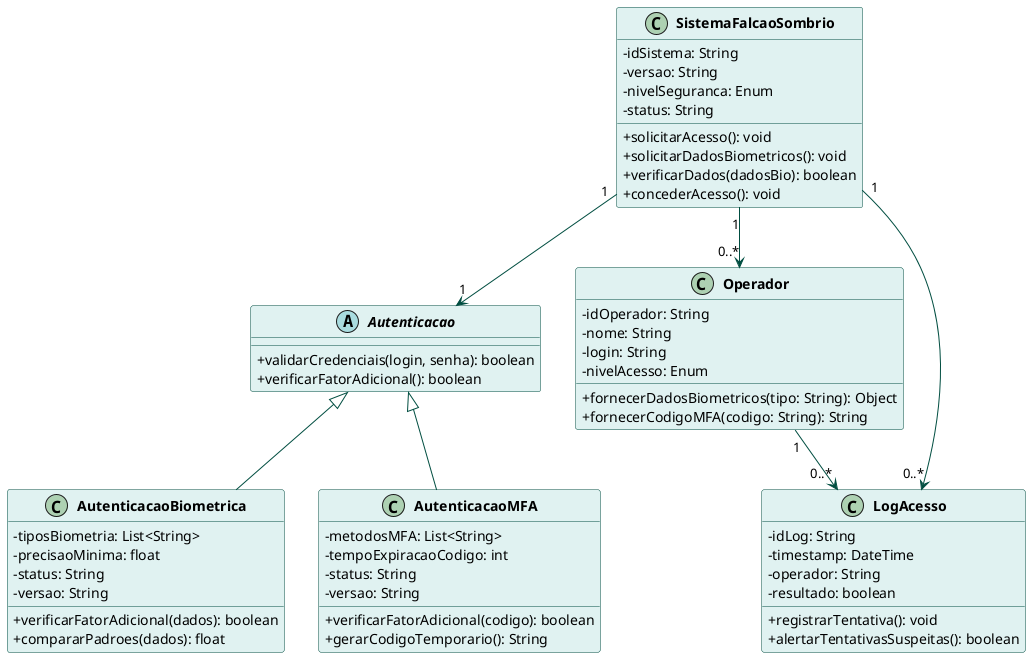

The diagram above was rendered by PlantUML. Its source (embedded in the PNG):
@startuml diagrama_subsistema_autenticacao

' Definição de estilos e cores
skinparam classAttributeIconSize 0
skinparam classFontStyle bold
skinparam classFontSize 14
skinparam classBackgroundColor #E0F2F1
skinparam classBorderColor #004D40
skinparam arrowColor #004D40

' Classe SistemaFalcaoSombrio
class SistemaFalcaoSombrio {
  -idSistema: String
  -versao: String
  -nivelSeguranca: Enum
  -status: String
  +solicitarAcesso(): void
  +solicitarDadosBiometricos(): void
  +verificarDados(dadosBio): boolean
  +concederAcesso(): void
}

' Classe Autenticacao
abstract class Autenticacao {
  +validarCredenciais(login, senha): boolean
  +verificarFatorAdicional(): boolean
}

' Classe AutenticacaoBiometrica
class AutenticacaoBiometrica {
  -tiposBiometria: List<String>
  -precisaoMinima: float
  -status: String
  -versao: String
  +verificarFatorAdicional(dados): boolean
  +compararPadroes(dados): float
}

' Classe AutenticacaoMFA
class AutenticacaoMFA {
  -metodosMFA: List<String>
  -tempoExpiracaoCodigo: int
  -status: String
  -versao: String
  +verificarFatorAdicional(codigo): boolean
  +gerarCodigoTemporario(): String
}

' Classe Operador
class Operador {
  -idOperador: String
  -nome: String
  -login: String
  -nivelAcesso: Enum
  +fornecerDadosBiometricos(tipo: String): Object
  +fornecerCodigoMFA(codigo: String): String
}

' Classe LogAcesso
class LogAcesso {
  -idLog: String
  -timestamp: DateTime
  -operador: String
  -resultado: boolean
  +registrarTentativa(): void
  +alertarTentativasSuspeitas(): boolean
}

' Relacionamentos com setas
SistemaFalcaoSombrio "1" --> "1" Autenticacao
Autenticacao <|-- AutenticacaoBiometrica
Autenticacao <|-- AutenticacaoMFA
SistemaFalcaoSombrio "1" --> "0..*" Operador
SistemaFalcaoSombrio "1" --> "0..*" LogAcesso
Operador "1" --> "0..*" LogAcesso

@enduml